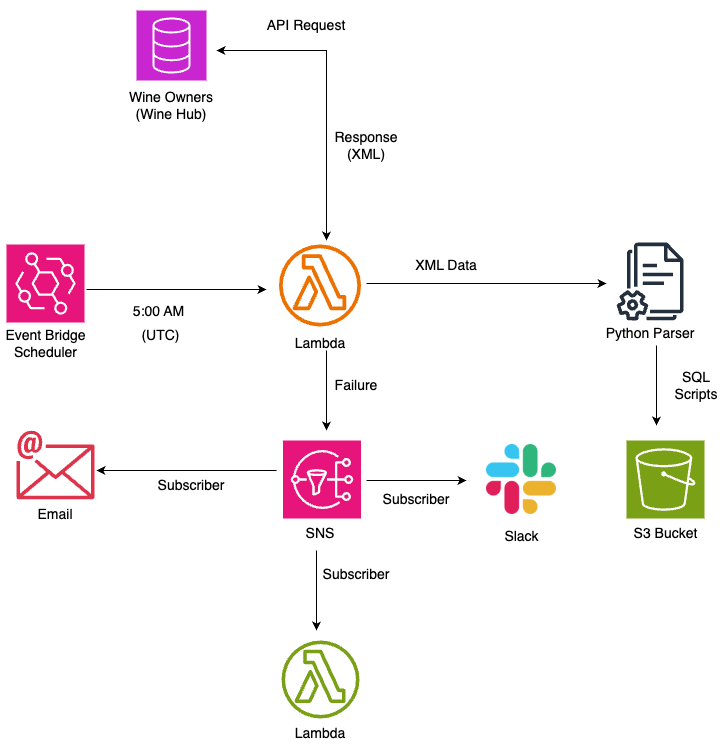

The diagram above was exported from draw.io. Its source (the exported page's mxGraphModel, read from the mxfile embedded in the PNG):
<mxGraphModel dx="1426" dy="700" grid="1" gridSize="10" guides="1" tooltips="1" connect="1" arrows="1" fold="1" page="1" pageScale="1" pageWidth="827" pageHeight="1169" math="0" shadow="0">
  <root>
    <mxCell id="0" />
    <mxCell id="1" parent="0" />
    <mxCell id="CUVeJTxdVw5C8vUsPXZV-1" value="" style="sketch=0;points=[[0,0,0],[0.25,0,0],[0.5,0,0],[0.75,0,0],[1,0,0],[0,1,0],[0.25,1,0],[0.5,1,0],[0.75,1,0],[1,1,0],[0,0.25,0],[0,0.5,0],[0,0.75,0],[1,0.25,0],[1,0.5,0],[1,0.75,0]];outlineConnect=0;fontColor=#232F3E;fillColor=#C925D1;strokeColor=#ffffff;dashed=0;verticalLabelPosition=bottom;verticalAlign=top;align=center;html=1;fontSize=12;fontStyle=0;aspect=fixed;shape=mxgraph.aws4.resourceIcon;resIcon=mxgraph.aws4.database;" parent="1" vertex="1">
      <mxGeometry x="230" y="50" width="70" height="70" as="geometry" />
    </mxCell>
    <mxCell id="CUVeJTxdVw5C8vUsPXZV-2" value="" style="sketch=0;points=[[0,0,0],[0.25,0,0],[0.5,0,0],[0.75,0,0],[1,0,0],[0,1,0],[0.25,1,0],[0.5,1,0],[0.75,1,0],[1,1,0],[0,0.25,0],[0,0.5,0],[0,0.75,0],[1,0.25,0],[1,0.5,0],[1,0.75,0]];outlineConnect=0;fontColor=#232F3E;fillColor=#7AA116;strokeColor=#ffffff;dashed=0;verticalLabelPosition=bottom;verticalAlign=top;align=center;html=1;fontSize=12;fontStyle=0;aspect=fixed;shape=mxgraph.aws4.resourceIcon;resIcon=mxgraph.aws4.s3;" parent="1" vertex="1">
      <mxGeometry x="720" y="480" width="78" height="78" as="geometry" />
    </mxCell>
    <mxCell id="CUVeJTxdVw5C8vUsPXZV-3" value="" style="sketch=0;outlineConnect=0;fontColor=#232F3E;gradientColor=none;fillColor=#ED7100;strokeColor=none;dashed=0;verticalLabelPosition=bottom;verticalAlign=top;align=center;html=1;fontSize=12;fontStyle=0;aspect=fixed;pointerEvents=1;shape=mxgraph.aws4.lambda_function;" parent="1" vertex="1">
      <mxGeometry x="372.5" y="284" width="82" height="82" as="geometry" />
    </mxCell>
    <mxCell id="CUVeJTxdVw5C8vUsPXZV-4" value="" style="sketch=0;points=[[0,0,0],[0.25,0,0],[0.5,0,0],[0.75,0,0],[1,0,0],[0,1,0],[0.25,1,0],[0.5,1,0],[0.75,1,0],[1,1,0],[0,0.25,0],[0,0.5,0],[0,0.75,0],[1,0.25,0],[1,0.5,0],[1,0.75,0]];outlineConnect=0;fontColor=#232F3E;fillColor=#E7157B;strokeColor=#ffffff;dashed=0;verticalLabelPosition=bottom;verticalAlign=top;align=center;html=1;fontSize=12;fontStyle=0;aspect=fixed;shape=mxgraph.aws4.resourceIcon;resIcon=mxgraph.aws4.eventbridge;" parent="1" vertex="1">
      <mxGeometry x="100" y="284" width="78" height="78" as="geometry" />
    </mxCell>
    <mxCell id="CUVeJTxdVw5C8vUsPXZV-5" value="" style="endArrow=classic;html=1;rounded=0;" parent="1" edge="1">
      <mxGeometry width="50" height="50" relative="1" as="geometry">
        <mxPoint x="180" y="329" as="sourcePoint" />
        <mxPoint x="360" y="329" as="targetPoint" />
      </mxGeometry>
    </mxCell>
    <mxCell id="CUVeJTxdVw5C8vUsPXZV-6" value="" style="endArrow=classic;html=1;rounded=0;" parent="1" edge="1">
      <mxGeometry width="50" height="50" relative="1" as="geometry">
        <mxPoint x="460" y="323" as="sourcePoint" />
        <mxPoint x="700" y="323" as="targetPoint" />
      </mxGeometry>
    </mxCell>
    <mxCell id="CUVeJTxdVw5C8vUsPXZV-7" value="" style="endArrow=classic;startArrow=classic;html=1;rounded=0;" parent="1" edge="1">
      <mxGeometry width="50" height="50" relative="1" as="geometry">
        <mxPoint x="310" y="90" as="sourcePoint" />
        <mxPoint x="420" y="280" as="targetPoint" />
        <Array as="points">
          <mxPoint x="420" y="90" />
        </Array>
      </mxGeometry>
    </mxCell>
    <mxCell id="CUVeJTxdVw5C8vUsPXZV-8" value="Wine Owners&lt;br&gt;(Wine Hub)" style="text;html=1;align=center;verticalAlign=middle;whiteSpace=wrap;rounded=0;strokeWidth=1;fontSize=14;" parent="1" vertex="1">
      <mxGeometry x="215" y="130" width="100" height="30" as="geometry" />
    </mxCell>
    <mxCell id="CUVeJTxdVw5C8vUsPXZV-9" value="Lambda" style="text;html=1;align=center;verticalAlign=middle;whiteSpace=wrap;rounded=0;strokeWidth=1;fontSize=14;" parent="1" vertex="1">
      <mxGeometry x="384" y="368" width="60" height="30" as="geometry" />
    </mxCell>
    <mxCell id="CUVeJTxdVw5C8vUsPXZV-10" value="S3 Bucket" style="text;html=1;align=center;verticalAlign=middle;whiteSpace=wrap;rounded=0;strokeWidth=1;fontSize=14;" parent="1" vertex="1">
      <mxGeometry x="718.5" y="558" width="81" height="30" as="geometry" />
    </mxCell>
    <mxCell id="CUVeJTxdVw5C8vUsPXZV-11" value="Event Bridge Scheduler" style="text;html=1;align=center;verticalAlign=middle;whiteSpace=wrap;rounded=0;strokeWidth=1;fontSize=14;" parent="1" vertex="1">
      <mxGeometry x="93.5" y="368" width="91" height="30" as="geometry" />
    </mxCell>
    <mxCell id="CUVeJTxdVw5C8vUsPXZV-12" value="5:00 AM&amp;nbsp;" style="text;html=1;align=center;verticalAlign=middle;whiteSpace=wrap;rounded=0;strokeWidth=1;fontSize=14;" parent="1" vertex="1">
      <mxGeometry x="209" y="336" width="91" height="30" as="geometry" />
    </mxCell>
    <mxCell id="CUVeJTxdVw5C8vUsPXZV-13" value="(UTC)" style="text;html=1;align=center;verticalAlign=middle;whiteSpace=wrap;rounded=0;strokeWidth=1;fontSize=14;" parent="1" vertex="1">
      <mxGeometry x="209" y="360" width="91" height="30" as="geometry" />
    </mxCell>
    <mxCell id="CUVeJTxdVw5C8vUsPXZV-14" value="SQL Scripts" style="text;html=1;align=center;verticalAlign=middle;whiteSpace=wrap;rounded=0;strokeWidth=1;fontSize=14;" parent="1" vertex="1">
      <mxGeometry x="760" y="410" width="60" height="30" as="geometry" />
    </mxCell>
    <mxCell id="CUVeJTxdVw5C8vUsPXZV-15" value="API Request" style="text;html=1;align=center;verticalAlign=middle;whiteSpace=wrap;rounded=0;strokeWidth=1;fontSize=14;" parent="1" vertex="1">
      <mxGeometry x="350" y="40" width="100" height="50" as="geometry" />
    </mxCell>
    <mxCell id="CUVeJTxdVw5C8vUsPXZV-16" value="" style="sketch=0;outlineConnect=0;fontColor=#232F3E;gradientColor=none;fillColor=#232F3D;strokeColor=none;dashed=0;verticalLabelPosition=bottom;verticalAlign=top;align=center;html=1;fontSize=12;fontStyle=0;aspect=fixed;pointerEvents=1;shape=mxgraph.aws4.documents2;" parent="1" vertex="1">
      <mxGeometry x="710" y="282" width="67" height="78" as="geometry" />
    </mxCell>
    <mxCell id="CUVeJTxdVw5C8vUsPXZV-17" value="" style="endArrow=classic;html=1;rounded=0;" parent="1" edge="1">
      <mxGeometry width="50" height="50" relative="1" as="geometry">
        <mxPoint x="750" y="385" as="sourcePoint" />
        <mxPoint x="750" y="465" as="targetPoint" />
      </mxGeometry>
    </mxCell>
    <mxCell id="CUVeJTxdVw5C8vUsPXZV-18" value="XML Data" style="text;html=1;align=center;verticalAlign=middle;whiteSpace=wrap;rounded=0;strokeWidth=1;fontSize=14;" parent="1" vertex="1">
      <mxGeometry x="490" y="280" width="100" height="50" as="geometry" />
    </mxCell>
    <mxCell id="CUVeJTxdVw5C8vUsPXZV-19" value="Response&lt;div&gt;(XML)&lt;/div&gt;" style="text;html=1;align=center;verticalAlign=middle;whiteSpace=wrap;rounded=0;strokeWidth=1;fontSize=14;" parent="1" vertex="1">
      <mxGeometry x="430" y="170" width="60" height="30" as="geometry" />
    </mxCell>
    <mxCell id="CUVeJTxdVw5C8vUsPXZV-21" value="Python Parser" style="text;html=1;align=center;verticalAlign=middle;whiteSpace=wrap;rounded=0;strokeWidth=1;fontSize=14;" parent="1" vertex="1">
      <mxGeometry x="693.5" y="348" width="100" height="50" as="geometry" />
    </mxCell>
    <mxCell id="4wSK7VzgEbvR9gc1InJP-1" value="" style="endArrow=classic;html=1;rounded=0;exitX=0.6;exitY=0.733;exitDx=0;exitDy=0;exitPerimeter=0;" edge="1" parent="1" source="CUVeJTxdVw5C8vUsPXZV-9">
      <mxGeometry width="50" height="50" relative="1" as="geometry">
        <mxPoint x="190" y="339" as="sourcePoint" />
        <mxPoint x="420" y="470" as="targetPoint" />
      </mxGeometry>
    </mxCell>
    <mxCell id="4wSK7VzgEbvR9gc1InJP-2" value="" style="sketch=0;points=[[0,0,0],[0.25,0,0],[0.5,0,0],[0.75,0,0],[1,0,0],[0,1,0],[0.25,1,0],[0.5,1,0],[0.75,1,0],[1,1,0],[0,0.25,0],[0,0.5,0],[0,0.75,0],[1,0.25,0],[1,0.5,0],[1,0.75,0]];outlineConnect=0;fontColor=#232F3E;fillColor=#E7157B;strokeColor=#ffffff;dashed=0;verticalLabelPosition=bottom;verticalAlign=top;align=center;html=1;fontSize=12;fontStyle=0;aspect=fixed;shape=mxgraph.aws4.resourceIcon;resIcon=mxgraph.aws4.sns;" vertex="1" parent="1">
      <mxGeometry x="376.5" y="480" width="78" height="78" as="geometry" />
    </mxCell>
    <mxCell id="4wSK7VzgEbvR9gc1InJP-3" value="" style="sketch=0;outlineConnect=0;fontColor=#232F3E;gradientColor=none;fillColor=#DD344C;strokeColor=none;dashed=0;verticalLabelPosition=bottom;verticalAlign=top;align=center;html=1;fontSize=12;fontStyle=0;aspect=fixed;shape=mxgraph.aws4.email;" vertex="1" parent="1">
      <mxGeometry x="110" y="470" width="78" height="69" as="geometry" />
    </mxCell>
    <mxCell id="4wSK7VzgEbvR9gc1InJP-4" value="Failure" style="text;html=1;align=center;verticalAlign=middle;whiteSpace=wrap;rounded=0;strokeWidth=1;fontSize=14;" vertex="1" parent="1">
      <mxGeometry x="420" y="410" width="60" height="30" as="geometry" />
    </mxCell>
    <mxCell id="4wSK7VzgEbvR9gc1InJP-5" value="SNS" style="text;html=1;align=center;verticalAlign=middle;whiteSpace=wrap;rounded=0;strokeWidth=1;fontSize=14;" vertex="1" parent="1">
      <mxGeometry x="384" y="558" width="60" height="30" as="geometry" />
    </mxCell>
    <mxCell id="4wSK7VzgEbvR9gc1InJP-6" value="&lt;div&gt;Email&lt;/div&gt;" style="text;html=1;align=center;verticalAlign=middle;whiteSpace=wrap;rounded=0;strokeWidth=1;fontSize=14;" vertex="1" parent="1">
      <mxGeometry x="119" y="539" width="60" height="30" as="geometry" />
    </mxCell>
    <mxCell id="4wSK7VzgEbvR9gc1InJP-7" value="" style="endArrow=classic;html=1;rounded=0;" edge="1" parent="1">
      <mxGeometry width="50" height="50" relative="1" as="geometry">
        <mxPoint x="370" y="510" as="sourcePoint" />
        <mxPoint x="190" y="510" as="targetPoint" />
      </mxGeometry>
    </mxCell>
    <mxCell id="4wSK7VzgEbvR9gc1InJP-8" value="" style="endArrow=classic;html=1;rounded=0;" edge="1" parent="1">
      <mxGeometry width="50" height="50" relative="1" as="geometry">
        <mxPoint x="410" y="590" as="sourcePoint" />
        <mxPoint x="410" y="670" as="targetPoint" />
      </mxGeometry>
    </mxCell>
    <mxCell id="4wSK7VzgEbvR9gc1InJP-9" value="" style="sketch=0;outlineConnect=0;fontColor=#232F3E;gradientColor=none;fillColor=#7AA116;strokeColor=none;dashed=0;verticalLabelPosition=bottom;verticalAlign=top;align=center;html=1;fontSize=12;fontStyle=0;aspect=fixed;pointerEvents=1;shape=mxgraph.aws4.lambda_function;" vertex="1" parent="1">
      <mxGeometry x="375" y="680" width="78" height="78" as="geometry" />
    </mxCell>
    <mxCell id="4wSK7VzgEbvR9gc1InJP-10" value="" style="endArrow=classic;html=1;rounded=0;" edge="1" parent="1">
      <mxGeometry width="50" height="50" relative="1" as="geometry">
        <mxPoint x="460" y="520" as="sourcePoint" />
        <mxPoint x="560" y="520" as="targetPoint" />
      </mxGeometry>
    </mxCell>
    <mxCell id="4wSK7VzgEbvR9gc1InJP-11" value="" style="shape=image;html=1;verticalAlign=top;verticalLabelPosition=bottom;labelBackgroundColor=#ffffff;imageAspect=0;aspect=fixed;image=https://cdn2.iconfinder.com/data/icons/social-media-2285/512/1_Slack_colored_svg-128.png" vertex="1" parent="1">
      <mxGeometry x="580" y="484" width="70" height="70" as="geometry" />
    </mxCell>
    <mxCell id="4wSK7VzgEbvR9gc1InJP-12" value="Slack&lt;div&gt;&lt;br&gt;&lt;/div&gt;" style="text;html=1;align=center;verticalAlign=middle;whiteSpace=wrap;rounded=0;strokeWidth=1;fontSize=14;" vertex="1" parent="1">
      <mxGeometry x="574.5" y="569" width="81" height="30" as="geometry" />
    </mxCell>
    <mxCell id="4wSK7VzgEbvR9gc1InJP-13" value="Subscriber" style="text;html=1;align=center;verticalAlign=middle;whiteSpace=wrap;rounded=0;strokeWidth=1;fontSize=14;" vertex="1" parent="1">
      <mxGeometry x="480" y="524" width="60" height="30" as="geometry" />
    </mxCell>
    <mxCell id="4wSK7VzgEbvR9gc1InJP-14" value="Subscriber" style="text;html=1;align=center;verticalAlign=middle;whiteSpace=wrap;rounded=0;strokeWidth=1;fontSize=14;" vertex="1" parent="1">
      <mxGeometry x="420" y="599" width="60" height="30" as="geometry" />
    </mxCell>
    <mxCell id="4wSK7VzgEbvR9gc1InJP-15" value="Subscriber" style="text;html=1;align=center;verticalAlign=middle;whiteSpace=wrap;rounded=0;strokeWidth=1;fontSize=14;" vertex="1" parent="1">
      <mxGeometry x="255" y="510" width="60" height="30" as="geometry" />
    </mxCell>
    <mxCell id="4wSK7VzgEbvR9gc1InJP-17" value="Lambda" style="text;html=1;align=center;verticalAlign=middle;whiteSpace=wrap;rounded=0;strokeWidth=1;fontSize=14;" vertex="1" parent="1">
      <mxGeometry x="384" y="758" width="60" height="30" as="geometry" />
    </mxCell>
  </root>
</mxGraphModel>